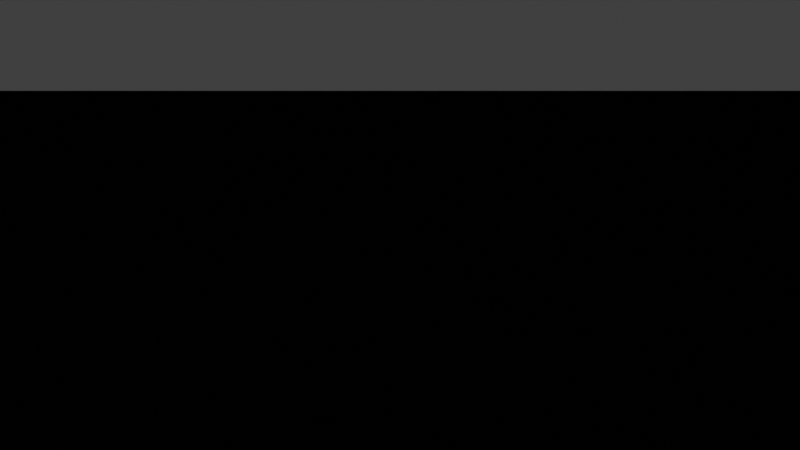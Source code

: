 # Source: PlantPot.blend  (saved by Blender 3.0.42; exported with 4.5.12 LTS)
import bpy
from mathutils import Matrix  # noqa: F401  (used for matrix-valued properties, if any)

bpy.ops.wm.read_factory_settings(use_empty=True)
scene = bpy.context.scene
scene.name = 'Scene'

# ---- collections
col_collection = bpy.data.collections.new('Collection'); scene.collection.children.link(col_collection)

# ---- world
world_world = bpy.data.worlds.new('World'); scene.world = world_world
world_world.use_nodes = True; world_world.node_tree.nodes.clear()
_N = world_world.node_tree.nodes; _L = world_world.node_tree.links
n0 = _N.new('ShaderNodeOutputWorld'); n0.name = 'World Output'; n0.location = (300, 300)
n1 = _N.new('ShaderNodeBackground'); n1.name = 'Background'; n1.location = (10, 300)
n1.inputs[0].default_value = (0.05088, 0.05088, 0.05088, 1.0)
_L.new(n1.outputs[0], n0.inputs[0])
n0.is_active_output = True
world_world.color = (0.05088, 0.05088, 0.05088)
world_world.use_sun_shadow = False
world_world.sun_shadow_jitter_overblur = 0.0

# ---- cameras
cam_camera = bpy.data.cameras.new('Camera')
cam_camera.clip_end = 100.0
cam_camera.ortho_scale = 7.314

# ---- lights
light_light = bpy.data.lights.new('Light', 'POINT')
light_light.transmission_factor = 0.0
light_light.energy = 1000.0
light_light.shadow_soft_size = 0.1
light_light.shadow_maximum_resolution = 0.006
light_light.use_absolute_resolution = True

# ---- meshes
me_cube_003 = bpy.data.meshes.new('Cube.003')
me_cube_003.from_pydata([(-0.928, -0.9374, -0.7299), (-0.928, 0.9327, -0.7299), (0.9496, -0.9374, -0.7299), (0.9496, 0.9327, -0.7299), (-1.0, -1.0, -1.0), (-1.0, -1.0, 1.0), (-1.0, 1.0, -1.0), (-1.0, 1.0, 1.0), (1.0, -1.0, -1.0), (1.0, -1.0, 1.0), (1.0, 1.0, -1.0), (1.0, 1.0, 1.0), (-0.928, 0.9327, 1.0), (0.9496, 0.9327, 1.0), (0.9496, -0.9374, 1.0), (-0.928, -0.9374, 1.0)], [], [(3, 1, 0, 2), (4, 5, 7, 6), (6, 7, 11, 10), (10, 11, 9, 8), (8, 9, 5, 4), (6, 10, 8, 4), (11, 13, 14, 15, 5, 9), (13, 3, 2, 14), (12, 1, 3, 13), (5, 15, 12, 13, 11, 7), (15, 0, 1, 12), (14, 2, 0, 15)])
_uv = me_cube_003.uv_layers.new(name='UVMap')
_uv.uv.foreach_set('vector', [0.625, 0.5, 0.875, 0.5, 0.875, 0.75, 0.625, 0.75, 0.375, 0.0, 0.625, 0.0, 0.625, 0.25, 0.375, 0.25, 0.375, 0.25, 0.625, 0.25, 0.625, 0.5, 0.375, 0.5, 0.375, 0.5, 0.625, 0.5, 0.625, 0.75, 0.375, 0.75, 0.375, 0.75, 0.625, 0.75, 0.625, 1.0, 0.375, 1.0, 0.125, 0.5, 0.375, 0.5, 0.375, 0.75, 0.125, 0.75, 0.625, 0.5, 0.6313, 0.5084, 0.6313, 0.7422, 0.866, 0.7422, 0.875, 0.75, 0.625, 0.75, 0.4755, 0.5, 0.625, 0.5, 0.625, 0.75, 0.4755, 0.75, 0.4755, 0.25, 0.625, 0.25, 0.625, 0.5, 0.4755, 0.5, 0.875, 0.75, 0.866, 0.7422, 0.866, 0.5084, 0.6313, 0.5084, 0.625, 0.5, 0.875, 0.5, 0.4755, 0.0, 0.625, 0.0, 0.625, 0.25, 0.4755, 0.25, 0.4755, 0.75, 0.625, 0.75, 0.625, 1.0, 0.4755, 1.0])
me_cube_003.use_remesh_fix_poles = True
me_cube_003.use_remesh_preserve_attributes = False
me_cube_003.update()
me_plane_004 = bpy.data.meshes.new('Plane.004')
me_plane_004.from_pydata([(-287.4, -158.7, -260.5), (269.7, -158.7, -260.5), (-287.4, 170.3, -260.5), (269.7, 170.3, -260.5)], [], [(0, 1, 3, 2)])
_uv = me_plane_004.uv_layers.new(name='UVMap')
_uv.uv.foreach_set('vector', [0.0, 0.0, 1.0, 0.0, 1.0, 1.0, 0.0, 1.0])
me_plane_004.use_remesh_fix_poles = True
me_plane_004.use_remesh_preserve_attributes = False
me_plane_004.update()

# ---- objects
ob_light = bpy.data.objects.new('Light', light_light)
ob_camera = bpy.data.objects.new('Camera', cam_camera)
ob_cube = bpy.data.objects.new('Cube', me_cube_003)
ob_plane = bpy.data.objects.new('Plane', me_plane_004)

# ---- transforms, parenting, visibility, modifiers, constraints
ob_light.location = (-8.797, -5.431, 385.5)
ob_light.rotation_euler = (0.6503, 0.05522, 1.866)
ob_light.lock_rotations_4d = False
ob_light.empty_display_type = 'ARROWS'
ob_light.color = (0.0, 0.0, 0.0, 0.0)
ob_light.lineart.crease_threshold = 0.0
ob_camera.location = (7.359, -6.926, 4.958)
ob_camera.rotation_euler = (1.109, 0.0, 0.8149)
ob_camera.lock_rotations_4d = False
ob_camera.empty_display_type = 'ARROWS'
ob_camera.color = (0.0, 0.0, 0.0, 0.0)
ob_camera.display_type = 'WIRE'
ob_camera.lineart.crease_threshold = 0.0
ob_cube.location = (-7.031, -0.3675, 43.43)
ob_cube.scale = (283.8, 170.5, 98.94)
ob_plane.location = (0.0, 0.0, 361.2)
_m = ob_plane.modifiers.new('Displace', 'DISPLACE')

# ---- collection membership
col_collection.objects.link(ob_light)
col_collection.objects.link(ob_camera)
col_collection.objects.link(ob_cube)
col_collection.objects.link(ob_plane)

# ---- scene / render settings (as saved in the file)
scene.camera = ob_camera
scene.frame_start = 1; scene.frame_end = 250; scene.frame_set(1)
scene.render.engine = 'BLENDER_EEVEE_NEXT'
scene.cycles.sampling_pattern = 'TABULATED_SOBOL'
scene.cycles.use_light_tree = False
scene.view_settings.view_transform = 'Standard'
bpy.context.view_layer.update()
